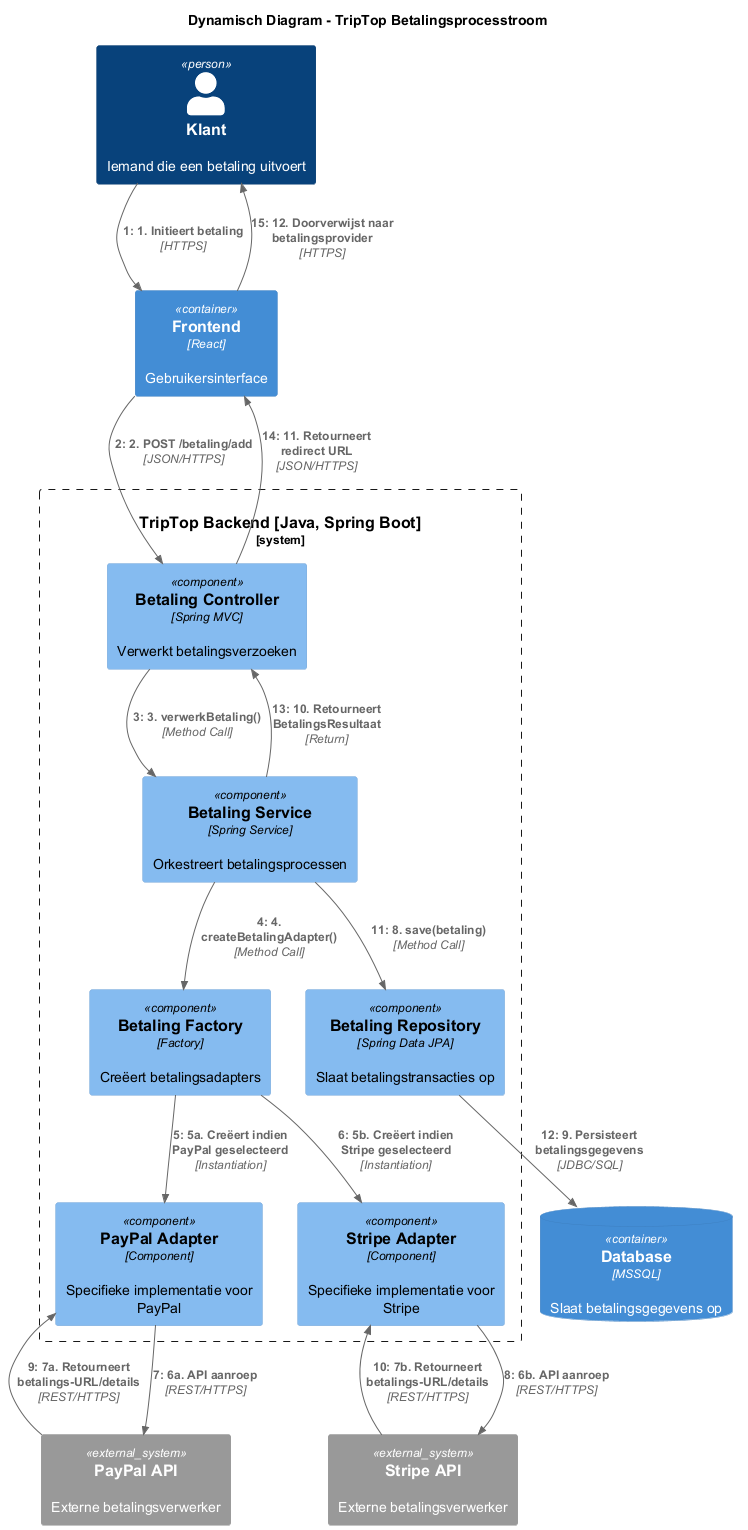

The diagram above was rendered by PlantUML. Its source (embedded in the PNG):
@startuml
!include https://raw.githubusercontent.com/plantuml-stdlib/C4-PlantUML/master/C4_Dynamic.puml

title Dynamisch Diagram - TripTop Betalingsprocesstroom

Person(customer, "Klant", "Iemand die een betaling uitvoert")
Container(frontend, "Frontend", "React", "Gebruikersinterface")

System_Boundary(backendSystem, "TripTop Backend [Java, Spring Boot]") {
  Component(paymentController, "Betaling Controller", "Spring MVC", "Verwerkt betalingsverzoeken")
  Component(paymentService, "Betaling Service", "Spring Service", "Orkestreert betalingsprocessen")
  Component(paymentFactory, "Betaling Factory", "Factory", "Creëert betalingsadapters")
  Component(paypalAdapter, "PayPal Adapter", "Component", "Specifieke implementatie voor PayPal")
  Component(stripeAdapter, "Stripe Adapter", "Component", "Specifieke implementatie voor Stripe")
  Component(repository, "Betaling Repository", "Spring Data JPA", "Slaat betalingstransacties op")
}

ContainerDb(database, "Database", "MSSQL", "Slaat betalingsgegevens op")
System_Ext(paypalApi, "PayPal API", "Externe betalingsverwerker")
System_Ext(stripeApi, "Stripe API", "Externe betalingsverwerker")

Rel(customer, frontend, "1. Initieert betaling", "HTTPS")
Rel(frontend, paymentController, "2. POST /betaling/add", "JSON/HTTPS")
Rel(paymentController, paymentService, "3. verwerkBetaling()", "Method Call")
Rel(paymentService, paymentFactory, "4. createBetalingAdapter()", "Method Call")

Rel(paymentFactory, paypalAdapter, "5a. Creëert indien PayPal geselecteerd", "Instantiation")
Rel(paymentFactory, stripeAdapter, "5b. Creëert indien Stripe geselecteerd", "Instantiation")

Rel(paypalAdapter, paypalApi, "6a. API aanroep", "REST/HTTPS")
Rel(stripeAdapter, stripeApi, "6b. API aanroep", "REST/HTTPS")

Rel(paypalApi, paypalAdapter, "7a. Retourneert betalings-URL/details", "REST/HTTPS")
Rel(stripeApi, stripeAdapter, "7b. Retourneert betalings-URL/details", "REST/HTTPS")

Rel(paymentService, repository, "8. save(betaling)", "Method Call")
Rel(repository, database, "9. Persisteert betalingsgegevens", "JDBC/SQL")

Rel(paymentService, paymentController, "10. Retourneert BetalingsResultaat", "Return")
Rel(paymentController, frontend, "11. Retourneert redirect URL", "JSON/HTTPS")
Rel(frontend, customer, "12. Doorverwijst naar betalingsprovider", "HTTPS")

@enduml